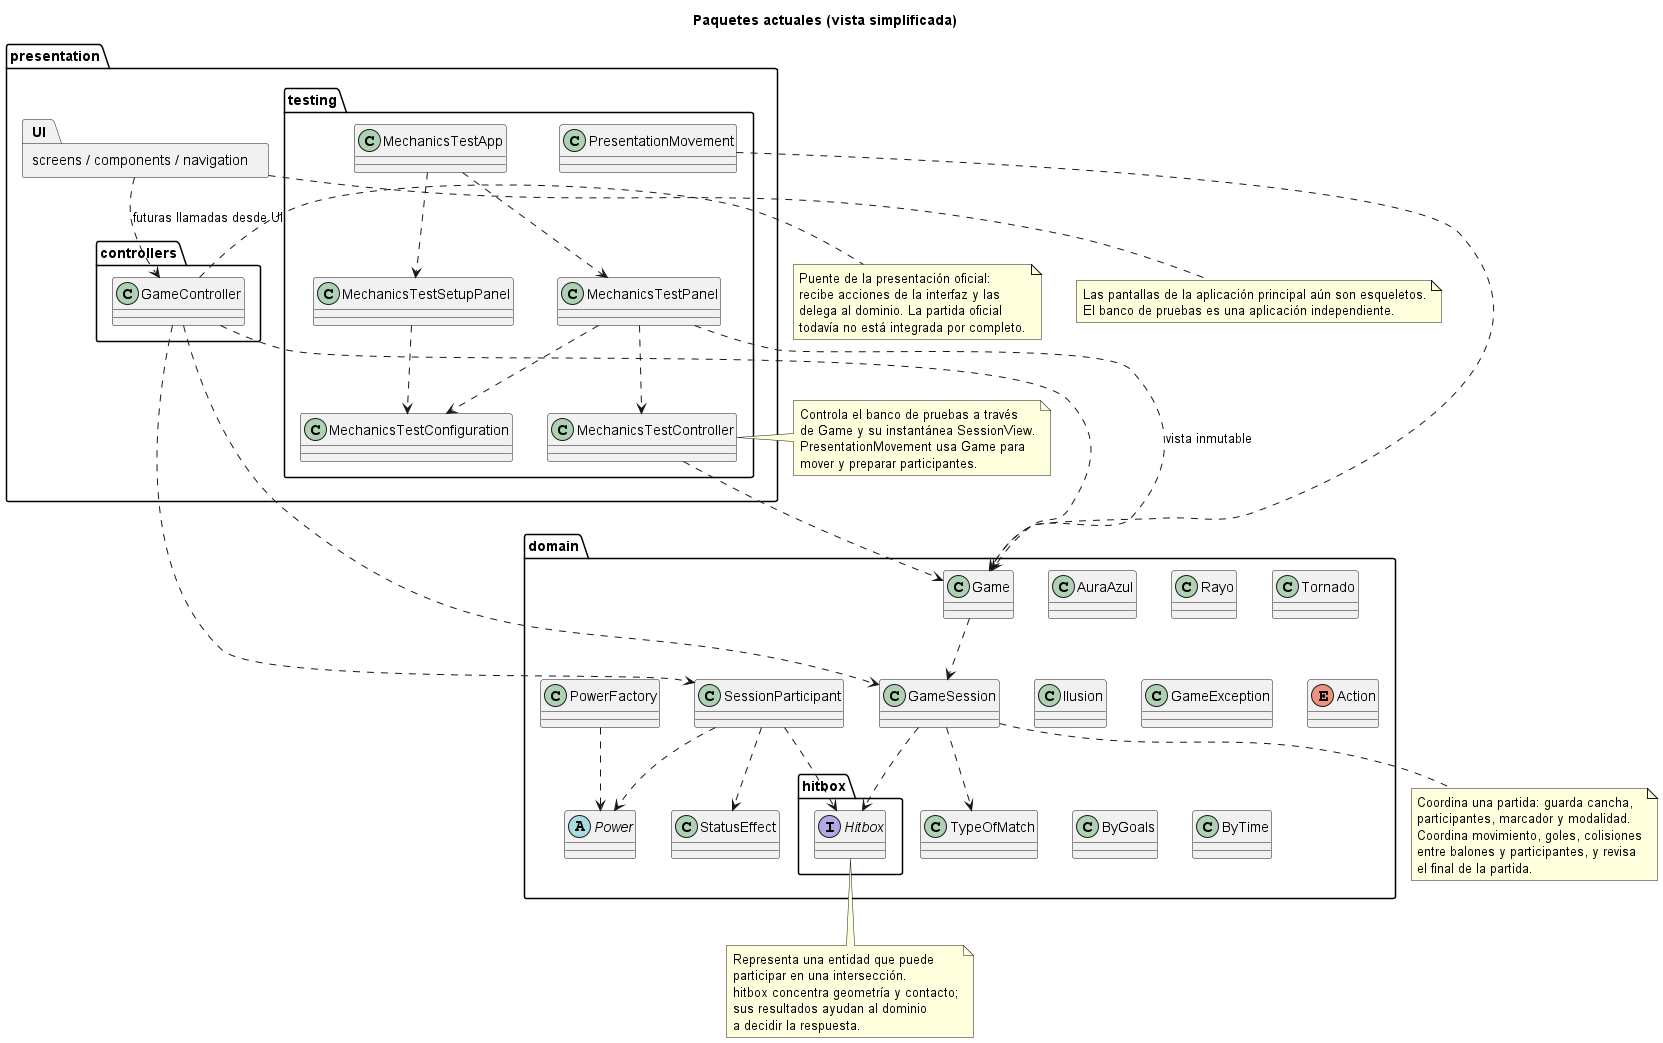

The diagram above was rendered by PlantUML. Its source (embedded in the PNG):
@startuml
allowmixing
title Paquetes actuales (vista simplificada)
package "presentation" {
  package "controllers" {
    class GameController
  }
  package "testing" {
    class MechanicsTestApp
    class MechanicsTestSetupPanel
    class MechanicsTestConfiguration
    class MechanicsTestPanel
    class MechanicsTestController
    class PresentationMovement
  }
  package "screens / components / navigation" as UI
}
package "domain" {
  class Game
  class GameSession
  class SessionParticipant
  class TypeOfMatch
  package "hitbox" {
    interface Hitbox
  }
  class StatusEffect
  abstract class Power
  class AuraAzul
  class Rayo
  class Tornado
  class Ilusion
  class PowerFactory
  class GameException
  enum Action
  class ByGoals
  class ByTime
}
GameController ..> Game
GameController ..> GameSession
GameController ..> SessionParticipant
Game ..> GameSession
GameSession ..> TypeOfMatch
GameSession ..> Hitbox
SessionParticipant ..> Hitbox
SessionParticipant ..> StatusEffect
SessionParticipant ..> Power
PowerFactory ..> Power
UI ..> GameController : futuras llamadas desde UI
MechanicsTestPanel ..> MechanicsTestController
MechanicsTestSetupPanel ..> MechanicsTestConfiguration
MechanicsTestApp ..> MechanicsTestSetupPanel
MechanicsTestApp ..> MechanicsTestPanel
MechanicsTestPanel ..> MechanicsTestConfiguration
MechanicsTestPanel ..> Game : vista inmutable
MechanicsTestController ..> Game
PresentationMovement ..> Game
note bottom of UI
  Las pantallas de la aplicación principal aún son esqueletos.
  El banco de pruebas es una aplicación independiente.
end note
note right of GameController
  Puente de la presentación oficial:
  recibe acciones de la interfaz y las
  delega al dominio. La partida oficial
  todavía no está integrada por completo.
end note
note bottom of GameSession
  Coordina una partida: guarda cancha,
  participantes, marcador y modalidad.
  Coordina movimiento, goles, colisiones
  entre balones y participantes, y revisa
  el final de la partida.
end note
note bottom of Hitbox
  Representa una entidad que puede
  participar en una intersección.
  hitbox concentra geometría y contacto;
  sus resultados ayudan al dominio
  a decidir la respuesta.
end note
note right of MechanicsTestController
  Controla el banco de pruebas a través
  de Game y su instantánea SessionView.
  PresentationMovement usa Game para
  mover y preparar participantes.
end note
@enduml